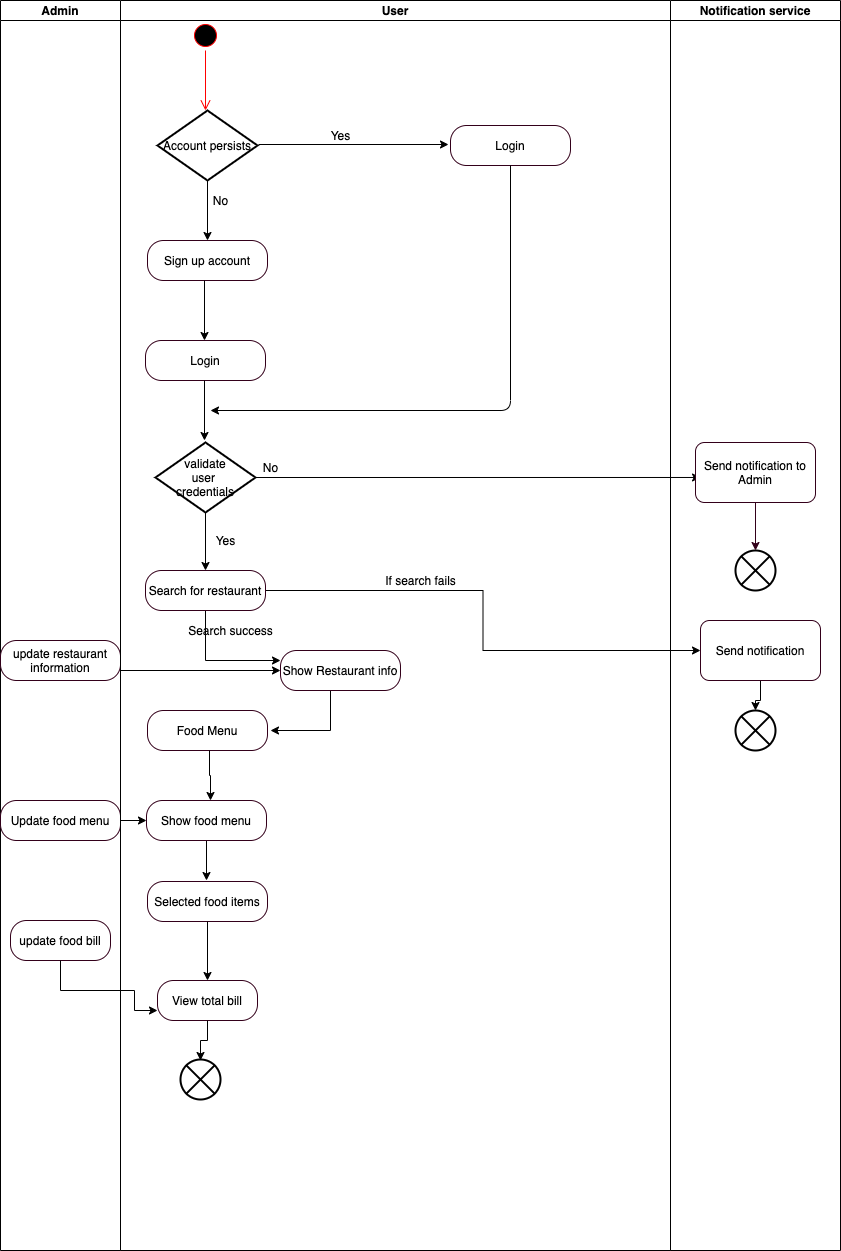

The diagram above was exported from draw.io. Its source (the exported page's mxGraphModel, read from the mxfile embedded in the PNG):
<mxGraphModel dx="1186" dy="796" grid="1" gridSize="10" guides="1" tooltips="1" connect="1" arrows="1" fold="1" page="1" pageScale="1" pageWidth="827" pageHeight="1169" math="0" shadow="0">
  <root>
    <mxCell id="0" />
    <mxCell id="1" parent="0" />
    <mxCell id="65mBRpO5WZZ3Eq0oSa6q-1" value="" style="ellipse;html=1;shape=startState;fillColor=#000000;strokeColor=#ff0000;" vertex="1" parent="1">
      <mxGeometry x="490" y="520" width="30" height="30" as="geometry" />
    </mxCell>
    <mxCell id="65mBRpO5WZZ3Eq0oSa6q-2" value="" style="edgeStyle=orthogonalEdgeStyle;html=1;verticalAlign=bottom;endArrow=open;endSize=8;strokeColor=#ff0000;" edge="1" parent="1" source="65mBRpO5WZZ3Eq0oSa6q-1">
      <mxGeometry relative="1" as="geometry">
        <mxPoint x="505" y="610" as="targetPoint" />
      </mxGeometry>
    </mxCell>
    <mxCell id="65mBRpO5WZZ3Eq0oSa6q-3" value="Account persists" style="strokeWidth=2;html=1;shape=mxgraph.flowchart.decision;whiteSpace=wrap;fillColor=#FFFFFF;" vertex="1" parent="1">
      <mxGeometry x="457" y="610" width="100" height="70" as="geometry" />
    </mxCell>
    <mxCell id="65mBRpO5WZZ3Eq0oSa6q-4" value="Sign up account" style="rounded=1;whiteSpace=wrap;html=1;arcSize=40;fontColor=#000000;fillColor=#FFFFFF;strokeColor=#33001A;" vertex="1" parent="1">
      <mxGeometry x="447" y="740" width="120" height="40" as="geometry" />
    </mxCell>
    <mxCell id="65mBRpO5WZZ3Eq0oSa6q-5" value="" style="endArrow=classic;html=1;exitX=0.5;exitY=1;exitDx=0;exitDy=0;exitPerimeter=0;entryX=0.5;entryY=0;entryDx=0;entryDy=0;" edge="1" parent="1" source="65mBRpO5WZZ3Eq0oSa6q-3" target="65mBRpO5WZZ3Eq0oSa6q-4">
      <mxGeometry width="50" height="50" relative="1" as="geometry">
        <mxPoint x="630" y="720" as="sourcePoint" />
        <mxPoint x="680" y="670" as="targetPoint" />
      </mxGeometry>
    </mxCell>
    <mxCell id="65mBRpO5WZZ3Eq0oSa6q-6" value="No" style="text;html=1;align=center;verticalAlign=middle;resizable=0;points=[];autosize=1;strokeColor=none;" vertex="1" parent="1">
      <mxGeometry x="505" y="690" width="30" height="20" as="geometry" />
    </mxCell>
    <mxCell id="65mBRpO5WZZ3Eq0oSa6q-7" value="" style="endArrow=classic;html=1;" edge="1" parent="1">
      <mxGeometry width="50" height="50" relative="1" as="geometry">
        <mxPoint x="558" y="644" as="sourcePoint" />
        <mxPoint x="748" y="644" as="targetPoint" />
      </mxGeometry>
    </mxCell>
    <mxCell id="65mBRpO5WZZ3Eq0oSa6q-8" value="Yes" style="text;html=1;align=center;verticalAlign=middle;resizable=0;points=[];autosize=1;strokeColor=none;" vertex="1" parent="1">
      <mxGeometry x="620" y="625" width="40" height="20" as="geometry" />
    </mxCell>
    <mxCell id="65mBRpO5WZZ3Eq0oSa6q-9" value="Login" style="rounded=1;whiteSpace=wrap;html=1;arcSize=40;fontColor=#000000;fillColor=#FFFFFF;strokeColor=#33001A;" vertex="1" parent="1">
      <mxGeometry x="750" y="625" width="120" height="40" as="geometry" />
    </mxCell>
    <mxCell id="65mBRpO5WZZ3Eq0oSa6q-10" value="Login" style="rounded=1;whiteSpace=wrap;html=1;arcSize=40;fontColor=#000000;fillColor=#FFFFFF;strokeColor=#33001A;" vertex="1" parent="1">
      <mxGeometry x="445" y="840" width="120" height="40" as="geometry" />
    </mxCell>
    <mxCell id="65mBRpO5WZZ3Eq0oSa6q-11" value="" style="endArrow=classic;html=1;exitX=0.5;exitY=1;exitDx=0;exitDy=0;exitPerimeter=0;entryX=0.5;entryY=0;entryDx=0;entryDy=0;" edge="1" parent="1">
      <mxGeometry width="50" height="50" relative="1" as="geometry">
        <mxPoint x="504" y="780" as="sourcePoint" />
        <mxPoint x="504" y="840" as="targetPoint" />
      </mxGeometry>
    </mxCell>
    <mxCell id="65mBRpO5WZZ3Eq0oSa6q-12" value="validate&lt;br&gt;user &lt;br&gt;credentials" style="strokeWidth=2;html=1;shape=mxgraph.flowchart.decision;whiteSpace=wrap;fillColor=#FFFFFF;" vertex="1" parent="1">
      <mxGeometry x="455" y="942" width="100" height="70" as="geometry" />
    </mxCell>
    <mxCell id="65mBRpO5WZZ3Eq0oSa6q-13" value="" style="endArrow=classic;html=1;exitX=0.5;exitY=1;exitDx=0;exitDy=0;exitPerimeter=0;entryX=0.5;entryY=0;entryDx=0;entryDy=0;" edge="1" parent="1">
      <mxGeometry width="50" height="50" relative="1" as="geometry">
        <mxPoint x="504" y="880" as="sourcePoint" />
        <mxPoint x="504" y="940" as="targetPoint" />
      </mxGeometry>
    </mxCell>
    <mxCell id="65mBRpO5WZZ3Eq0oSa6q-14" value="" style="endArrow=classic;html=1;exitX=0.5;exitY=1;exitDx=0;exitDy=0;exitPerimeter=0;" edge="1" parent="1" source="65mBRpO5WZZ3Eq0oSa6q-12">
      <mxGeometry width="50" height="50" relative="1" as="geometry">
        <mxPoint x="500" y="1060" as="sourcePoint" />
        <mxPoint x="505" y="1070" as="targetPoint" />
      </mxGeometry>
    </mxCell>
    <mxCell id="65mBRpO5WZZ3Eq0oSa6q-15" value="Yes" style="text;html=1;align=center;verticalAlign=middle;resizable=0;points=[];autosize=1;strokeColor=none;" vertex="1" parent="1">
      <mxGeometry x="505" y="1030" width="40" height="20" as="geometry" />
    </mxCell>
    <mxCell id="65mBRpO5WZZ3Eq0oSa6q-16" value="No" style="text;html=1;align=center;verticalAlign=middle;resizable=0;points=[];autosize=1;strokeColor=none;" vertex="1" parent="1">
      <mxGeometry x="555" y="957" width="30" height="20" as="geometry" />
    </mxCell>
    <mxCell id="65mBRpO5WZZ3Eq0oSa6q-17" value="" style="endArrow=classic;html=1;exitX=1;exitY=0.5;exitDx=0;exitDy=0;exitPerimeter=0;entryX=0.042;entryY=0.583;entryDx=0;entryDy=0;entryPerimeter=0;" edge="1" parent="1" source="65mBRpO5WZZ3Eq0oSa6q-12" target="65mBRpO5WZZ3Eq0oSa6q-35">
      <mxGeometry width="50" height="50" relative="1" as="geometry">
        <mxPoint x="514" y="790" as="sourcePoint" />
        <mxPoint x="650" y="977" as="targetPoint" />
      </mxGeometry>
    </mxCell>
    <mxCell id="65mBRpO5WZZ3Eq0oSa6q-18" style="edgeStyle=orthogonalEdgeStyle;rounded=0;orthogonalLoop=1;jettySize=auto;html=1;entryX=0;entryY=0.25;entryDx=0;entryDy=0;" edge="1" parent="1" source="65mBRpO5WZZ3Eq0oSa6q-20" target="65mBRpO5WZZ3Eq0oSa6q-45">
      <mxGeometry relative="1" as="geometry">
        <mxPoint x="420" y="1160" as="targetPoint" />
        <Array as="points">
          <mxPoint x="505" y="1160" />
        </Array>
      </mxGeometry>
    </mxCell>
    <mxCell id="65mBRpO5WZZ3Eq0oSa6q-19" style="edgeStyle=orthogonalEdgeStyle;rounded=0;orthogonalLoop=1;jettySize=auto;html=1;entryX=0;entryY=0.5;entryDx=0;entryDy=0;" edge="1" parent="1" source="65mBRpO5WZZ3Eq0oSa6q-20" target="65mBRpO5WZZ3Eq0oSa6q-38">
      <mxGeometry relative="1" as="geometry" />
    </mxCell>
    <mxCell id="65mBRpO5WZZ3Eq0oSa6q-20" value="Search for restaurant" style="rounded=1;whiteSpace=wrap;html=1;arcSize=40;fontColor=#000000;fillColor=#FFFFFF;strokeColor=#33001A;" vertex="1" parent="1">
      <mxGeometry x="445" y="1070" width="120" height="40" as="geometry" />
    </mxCell>
    <mxCell id="65mBRpO5WZZ3Eq0oSa6q-21" value="Admin" style="swimlane;startSize=20;" vertex="1" parent="1">
      <mxGeometry x="300" y="500" width="120" height="1250" as="geometry">
        <mxRectangle y="20" width="30" height="670" as="alternateBounds" />
      </mxGeometry>
    </mxCell>
    <mxCell id="65mBRpO5WZZ3Eq0oSa6q-22" value="update restaurant&lt;br&gt;information" style="rounded=1;whiteSpace=wrap;html=1;arcSize=40;fontColor=#000000;fillColor=#FFFFFF;strokeColor=#33001A;" vertex="1" parent="65mBRpO5WZZ3Eq0oSa6q-21">
      <mxGeometry y="640" width="120" height="40" as="geometry" />
    </mxCell>
    <mxCell id="65mBRpO5WZZ3Eq0oSa6q-23" value="Update food menu" style="rounded=1;whiteSpace=wrap;html=1;arcSize=40;fontColor=#000000;fillColor=#FFFFFF;strokeColor=#33001A;" vertex="1" parent="65mBRpO5WZZ3Eq0oSa6q-21">
      <mxGeometry y="800" width="120" height="40" as="geometry" />
    </mxCell>
    <mxCell id="65mBRpO5WZZ3Eq0oSa6q-24" value="update food bill" style="rounded=1;whiteSpace=wrap;html=1;arcSize=40;fontColor=#000000;fillColor=#FFFFFF;strokeColor=#33001A;" vertex="1" parent="65mBRpO5WZZ3Eq0oSa6q-21">
      <mxGeometry x="10" y="920" width="100" height="40" as="geometry" />
    </mxCell>
    <mxCell id="65mBRpO5WZZ3Eq0oSa6q-25" value="User" style="swimlane;startSize=20;" vertex="1" parent="1">
      <mxGeometry x="420" y="500" width="550" height="1250" as="geometry">
        <mxRectangle y="20" width="30" height="670" as="alternateBounds" />
      </mxGeometry>
    </mxCell>
    <mxCell id="65mBRpO5WZZ3Eq0oSa6q-26" value="" style="endArrow=classic;html=1;exitX=0.5;exitY=1;exitDx=0;exitDy=0;" edge="1" parent="65mBRpO5WZZ3Eq0oSa6q-25" source="65mBRpO5WZZ3Eq0oSa6q-9">
      <mxGeometry width="50" height="50" relative="1" as="geometry">
        <mxPoint x="390" y="230" as="sourcePoint" />
        <mxPoint x="90" y="410" as="targetPoint" />
        <Array as="points">
          <mxPoint x="390" y="410" />
        </Array>
      </mxGeometry>
    </mxCell>
    <mxCell id="65mBRpO5WZZ3Eq0oSa6q-27" value="Food Menu" style="rounded=1;whiteSpace=wrap;html=1;arcSize=40;fontColor=#000000;fillColor=#FFFFFF;strokeColor=#33001A;" vertex="1" parent="65mBRpO5WZZ3Eq0oSa6q-25">
      <mxGeometry x="27" y="710" width="120" height="40" as="geometry" />
    </mxCell>
    <mxCell id="65mBRpO5WZZ3Eq0oSa6q-28" value="Selected food items" style="rounded=1;whiteSpace=wrap;html=1;arcSize=40;fontColor=#000000;fillColor=#FFFFFF;strokeColor=#33001A;" vertex="1" parent="65mBRpO5WZZ3Eq0oSa6q-25">
      <mxGeometry x="27" y="881" width="120" height="40" as="geometry" />
    </mxCell>
    <mxCell id="65mBRpO5WZZ3Eq0oSa6q-29" value="View total bill" style="rounded=1;whiteSpace=wrap;html=1;arcSize=40;fontColor=#000000;fillColor=#FFFFFF;strokeColor=#33001A;" vertex="1" parent="65mBRpO5WZZ3Eq0oSa6q-25">
      <mxGeometry x="37" y="980" width="100" height="40" as="geometry" />
    </mxCell>
    <mxCell id="65mBRpO5WZZ3Eq0oSa6q-30" style="edgeStyle=orthogonalEdgeStyle;rounded=0;orthogonalLoop=1;jettySize=auto;html=1;entryX=0.5;entryY=0;entryDx=0;entryDy=0;" edge="1" parent="65mBRpO5WZZ3Eq0oSa6q-25" source="65mBRpO5WZZ3Eq0oSa6q-28" target="65mBRpO5WZZ3Eq0oSa6q-29">
      <mxGeometry relative="1" as="geometry">
        <Array as="points" />
      </mxGeometry>
    </mxCell>
    <mxCell id="65mBRpO5WZZ3Eq0oSa6q-31" value="If search fails" style="text;html=1;align=center;verticalAlign=middle;resizable=0;points=[];autosize=1;strokeColor=none;" vertex="1" parent="65mBRpO5WZZ3Eq0oSa6q-25">
      <mxGeometry x="255" y="570" width="90" height="20" as="geometry" />
    </mxCell>
    <mxCell id="65mBRpO5WZZ3Eq0oSa6q-32" value="Search success" style="text;html=1;align=center;verticalAlign=middle;resizable=0;points=[];autosize=1;strokeColor=none;" vertex="1" parent="65mBRpO5WZZ3Eq0oSa6q-25">
      <mxGeometry x="60" y="620" width="100" height="20" as="geometry" />
    </mxCell>
    <mxCell id="65mBRpO5WZZ3Eq0oSa6q-33" value="Notification service" style="swimlane;startSize=20;" vertex="1" parent="1">
      <mxGeometry x="970" y="500" width="170" height="1250" as="geometry">
        <mxRectangle y="20" width="30" height="670" as="alternateBounds" />
      </mxGeometry>
    </mxCell>
    <mxCell id="65mBRpO5WZZ3Eq0oSa6q-34" value="" style="html=1;shape=mxgraph.sysml.flowFinal;strokeWidth=2;verticalLabelPosition=bottom;verticalAlignment=top;fillColor=#FFFFFF;" vertex="1" parent="65mBRpO5WZZ3Eq0oSa6q-33">
      <mxGeometry x="65" y="550" width="40" height="40" as="geometry" />
    </mxCell>
    <mxCell id="65mBRpO5WZZ3Eq0oSa6q-35" value="Send notification to Admin" style="rounded=1;whiteSpace=wrap;html=1;strokeColor=#33001A;fillColor=#FFFFFF;" vertex="1" parent="65mBRpO5WZZ3Eq0oSa6q-33">
      <mxGeometry x="25" y="442" width="120" height="60" as="geometry" />
    </mxCell>
    <mxCell id="65mBRpO5WZZ3Eq0oSa6q-36" value="" style="endArrow=classic;html=1;strokeColor=#33001A;exitX=0.5;exitY=1;exitDx=0;exitDy=0;entryX=0.5;entryY=0;entryDx=0;entryDy=0;entryPerimeter=0;" edge="1" parent="65mBRpO5WZZ3Eq0oSa6q-33" source="65mBRpO5WZZ3Eq0oSa6q-35" target="65mBRpO5WZZ3Eq0oSa6q-34">
      <mxGeometry width="50" height="50" relative="1" as="geometry">
        <mxPoint x="-198" y="477" as="sourcePoint" />
        <mxPoint x="-160" y="477" as="targetPoint" />
      </mxGeometry>
    </mxCell>
    <mxCell id="65mBRpO5WZZ3Eq0oSa6q-37" style="edgeStyle=orthogonalEdgeStyle;rounded=0;orthogonalLoop=1;jettySize=auto;html=1;entryX=0.5;entryY=0;entryDx=0;entryDy=0;entryPerimeter=0;" edge="1" parent="65mBRpO5WZZ3Eq0oSa6q-33" source="65mBRpO5WZZ3Eq0oSa6q-38" target="65mBRpO5WZZ3Eq0oSa6q-39">
      <mxGeometry relative="1" as="geometry" />
    </mxCell>
    <mxCell id="65mBRpO5WZZ3Eq0oSa6q-38" value="Send notification" style="rounded=1;whiteSpace=wrap;html=1;strokeColor=#33001A;fillColor=#FFFFFF;" vertex="1" parent="65mBRpO5WZZ3Eq0oSa6q-33">
      <mxGeometry x="30" y="620" width="120" height="60" as="geometry" />
    </mxCell>
    <mxCell id="65mBRpO5WZZ3Eq0oSa6q-39" value="" style="html=1;shape=mxgraph.sysml.flowFinal;strokeWidth=2;verticalLabelPosition=bottom;verticalAlignment=top;fillColor=#FFFFFF;" vertex="1" parent="65mBRpO5WZZ3Eq0oSa6q-33">
      <mxGeometry x="65" y="710" width="40" height="40" as="geometry" />
    </mxCell>
    <mxCell id="65mBRpO5WZZ3Eq0oSa6q-40" style="edgeStyle=orthogonalEdgeStyle;rounded=0;orthogonalLoop=1;jettySize=auto;html=1;" edge="1" parent="1" source="65mBRpO5WZZ3Eq0oSa6q-41">
      <mxGeometry relative="1" as="geometry">
        <mxPoint x="506" y="1380" as="targetPoint" />
      </mxGeometry>
    </mxCell>
    <mxCell id="65mBRpO5WZZ3Eq0oSa6q-41" value="Show food menu" style="rounded=1;whiteSpace=wrap;html=1;arcSize=40;fontColor=#000000;fillColor=#FFFFFF;strokeColor=#33001A;" vertex="1" parent="1">
      <mxGeometry x="446" y="1300" width="120" height="40" as="geometry" />
    </mxCell>
    <mxCell id="65mBRpO5WZZ3Eq0oSa6q-42" value="" style="edgeStyle=orthogonalEdgeStyle;rounded=0;orthogonalLoop=1;jettySize=auto;html=1;" edge="1" parent="1">
      <mxGeometry relative="1" as="geometry">
        <mxPoint x="509" y="1250" as="sourcePoint" />
        <mxPoint x="510" y="1300" as="targetPoint" />
        <Array as="points">
          <mxPoint x="509" y="1275" />
          <mxPoint x="510" y="1275" />
        </Array>
      </mxGeometry>
    </mxCell>
    <mxCell id="65mBRpO5WZZ3Eq0oSa6q-43" style="edgeStyle=orthogonalEdgeStyle;rounded=0;orthogonalLoop=1;jettySize=auto;html=1;entryX=0;entryY=0.5;entryDx=0;entryDy=0;" edge="1" parent="1" source="65mBRpO5WZZ3Eq0oSa6q-23" target="65mBRpO5WZZ3Eq0oSa6q-41">
      <mxGeometry relative="1" as="geometry" />
    </mxCell>
    <mxCell id="65mBRpO5WZZ3Eq0oSa6q-44" style="edgeStyle=orthogonalEdgeStyle;rounded=0;orthogonalLoop=1;jettySize=auto;html=1;" edge="1" parent="1" source="65mBRpO5WZZ3Eq0oSa6q-45">
      <mxGeometry relative="1" as="geometry">
        <mxPoint x="570" y="1230" as="targetPoint" />
        <Array as="points">
          <mxPoint x="630" y="1230" />
        </Array>
      </mxGeometry>
    </mxCell>
    <mxCell id="65mBRpO5WZZ3Eq0oSa6q-45" value="Show Restaurant info" style="rounded=1;whiteSpace=wrap;html=1;arcSize=40;fontColor=#000000;fillColor=#FFFFFF;strokeColor=#33001A;" vertex="1" parent="1">
      <mxGeometry x="580" y="1150" width="120" height="40" as="geometry" />
    </mxCell>
    <mxCell id="65mBRpO5WZZ3Eq0oSa6q-46" value="" style="endArrow=classic;html=1;entryX=0;entryY=0.5;entryDx=0;entryDy=0;" edge="1" parent="1" target="65mBRpO5WZZ3Eq0oSa6q-45">
      <mxGeometry width="50" height="50" relative="1" as="geometry">
        <mxPoint x="420" y="1170" as="sourcePoint" />
        <mxPoint x="580" y="1150" as="targetPoint" />
      </mxGeometry>
    </mxCell>
    <mxCell id="65mBRpO5WZZ3Eq0oSa6q-47" style="edgeStyle=orthogonalEdgeStyle;rounded=0;orthogonalLoop=1;jettySize=auto;html=1;entryX=0;entryY=0.75;entryDx=0;entryDy=0;" edge="1" parent="1" source="65mBRpO5WZZ3Eq0oSa6q-24" target="65mBRpO5WZZ3Eq0oSa6q-29">
      <mxGeometry relative="1" as="geometry">
        <Array as="points">
          <mxPoint x="360" y="1490" />
          <mxPoint x="434" y="1490" />
          <mxPoint x="434" y="1510" />
        </Array>
      </mxGeometry>
    </mxCell>
    <mxCell id="65mBRpO5WZZ3Eq0oSa6q-48" value="" style="html=1;shape=mxgraph.sysml.flowFinal;strokeWidth=2;verticalLabelPosition=bottom;verticalAlignment=top;fillColor=#FFFFFF;" vertex="1" parent="1">
      <mxGeometry x="480" y="1559" width="40" height="40" as="geometry" />
    </mxCell>
    <mxCell id="65mBRpO5WZZ3Eq0oSa6q-49" style="edgeStyle=orthogonalEdgeStyle;rounded=0;orthogonalLoop=1;jettySize=auto;html=1;" edge="1" parent="1" source="65mBRpO5WZZ3Eq0oSa6q-29">
      <mxGeometry relative="1" as="geometry">
        <mxPoint x="500" y="1560" as="targetPoint" />
      </mxGeometry>
    </mxCell>
  </root>
</mxGraphModel>